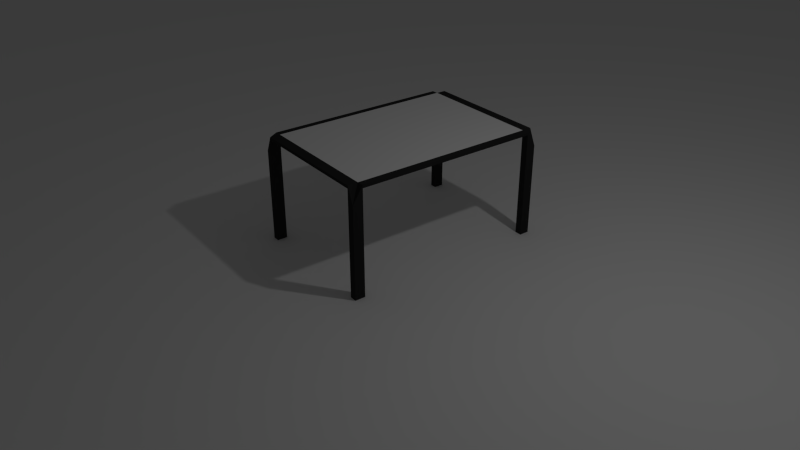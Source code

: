 # Source: StylishDesk.blend  (saved by Blender 2.69.0; exported with 4.5.12 LTS)
import bpy
from mathutils import Matrix  # noqa: F401  (used for matrix-valued properties, if any)

bpy.ops.wm.read_factory_settings(use_empty=True)
scene = bpy.context.scene
scene.name = 'Scene'

# ---- collections
col_collection_1 = bpy.data.collections.new('Collection 1'); scene.collection.children.link(col_collection_1)

# ---- materials (node trees are filled in below, after node groups)
mat_material_001 = bpy.data.materials.new('Material.001')
mat_material_001.alpha_threshold = 0.0
mat_material_001.use_transparent_shadow = False
mat_material_001.diffuse_color = (0.02721, 0.02721, 0.02721, 1.0)
mat_material_001.roughness = 0.5
mat_material_001.line_color = (0.0, 0.0, 0.0, 1.0)
mat_material_002 = bpy.data.materials.new('Material.002')
mat_material_002.alpha_threshold = 0.0
mat_material_002.use_transparent_shadow = False
mat_material_002.roughness = 0.5
mat_material_002.line_color = (0.0, 0.0, 0.0, 0.18)

# ---- material node trees

# ---- world
world_world = bpy.data.worlds.new('World'); scene.world = world_world
world_world.color = (0.05088, 0.05088, 0.05088)
world_world.use_sun_shadow = False
world_world.sun_shadow_jitter_overblur = 0.0
world_world.cycles.sampling_method = 'MANUAL'
world_world.cycles.sample_map_resolution = 256

# ---- cameras
cam_camera = bpy.data.cameras.new('Camera')
cam_camera.clip_end = 100.0
cam_camera.lens = 35.0
cam_camera.sensor_width = 32.0
cam_camera.sensor_height = 18.0
cam_camera.ortho_scale = 7.314
cam_camera.dof.focus_distance = 0.0
cam_camera.dof.aperture_fstop = 128.0

# ---- lights
light_lamp = bpy.data.lights.new('Lamp', 'POINT')
light_lamp.transmission_factor = 0.0
light_lamp.cutoff_distance = 30.0
light_lamp.energy = 100.0
light_lamp.shadow_buffer_clip_start = 1.001
light_lamp.shadow_soft_size = 0.1
light_lamp.shadow_maximum_resolution = 0.006
light_lamp.use_absolute_resolution = True
light_lamp.cycles.use_multiple_importance_sampling = False

# ---- meshes
me_plane = bpy.data.meshes.new('Plane')
me_plane.from_pydata([(1.0, -1.0, 0.0), (-1.0, -1.0, 0.0), (1.0, 1.0, 0.0), (-1.0, 1.0, 0.0)], [], [(1, 0, 2, 3)])
me_plane.use_remesh_preserve_volume = False
me_plane.use_remesh_preserve_attributes = False
me_plane.use_mirror_vertex_groups = False
me_plane.update()
me_cube_001 = bpy.data.meshes.new('Cube.001')
me_cube_001.from_pydata([(-1.0, -1.0, -12.05), (-1.0, 1.0, -12.05), (1.0, 1.0, -12.05), (1.0, -1.0, -12.05), (-1.0, -1.0, -10.05), (-1.0, 1.0, -10.05), (1.0, 1.0, -10.05), (1.0, -1.0, -10.05), (0.9, 1.0, 1.0), (0.9, 1.0, -1.0), (0.9, -1.0, 1.0), (0.9, -1.0, -1.0), (-0.905, 1.0, -1.0), (-0.905, -1.0, 1.0), (-0.905, 1.0, 1.0), (-0.905, -1.0, -1.0), (-1.0, -0.9, 1.0), (-1.0, -0.9, -1.0), (1.0, -0.9, 1.0), (1.0, -0.9, -1.0), (0.9, -0.9, -1.0), (0.9, -0.9, 1.0), (-0.905, -0.9, 1.0), (-0.905, -0.9, -1.0), (-1.0, 0.905, 1.0), (1.0, 0.905, -1.0), (-1.0, 0.905, -1.0), (1.0, 0.905, 1.0), (0.9, 0.905, -1.0), (0.9, 0.905, 1.0), (-0.905, 0.905, 1.0), (-0.905, 0.905, -1.0), (-1.0, -1.0, -75.36), (-1.0, 1.0, -75.36), (1.0, 1.0, -75.36), (1.0, -1.0, -75.36), (0.9, 1.0, -75.36), (0.9, -1.0, -75.36), (-0.905, 1.0, -75.36), (-0.905, -1.0, -75.36), (-1.0, -0.9, -75.36), (1.0, -0.9, -75.36), (0.9, -0.9, -75.36), (-0.905, -0.9, -75.36), (1.0, 0.905, -75.36), (-1.0, 0.905, -75.36), (0.9, 0.905, -75.36), (-0.905, 0.905, -75.36)], [], [(24, 5, 1, 26), (8, 6, 2, 9), (18, 7, 3, 19), (13, 4, 0, 15), (31, 26, 45, 47), (30, 14, 5, 24), (14, 8, 9, 12), (7, 10, 11, 3), (31, 12, 9, 28), (27, 6, 8, 29), (10, 13, 15, 11), (29, 8, 14, 30), (5, 14, 12, 1), (20, 19, 41, 42), (4, 16, 17, 0), (27, 18, 19, 25), (11, 20, 42, 37), (13, 22, 16, 4), (15, 23, 20, 11), (7, 18, 21, 10), (10, 21, 22, 13), (1, 12, 38, 33), (16, 24, 26, 17), (20, 28, 25, 19), (22, 30, 24, 16), (23, 31, 28, 20), (18, 27, 29, 21), (21, 29, 30, 22), (17, 26, 31, 23), (6, 27, 25, 2), (46, 36, 34, 44), (45, 33, 38, 47), (37, 42, 41, 35), (32, 40, 43, 39), (3, 11, 37, 35), (19, 3, 35, 41), (23, 15, 39, 43), (0, 17, 40, 32), (17, 23, 43, 40), (15, 0, 32, 39), (12, 31, 47, 38), (28, 9, 36, 46), (9, 2, 34, 36), (25, 28, 46, 44), (2, 25, 44, 34), (26, 1, 33, 45)])
me_cube_001.polygons.foreach_set('material_index', [0, 0, 0, 0, 0, 0, 0, 0, 0, 0, 0, 0, 0, 0, 0, 0, 0, 0, 0, 0, 0, 0, 0, 0, 0, 1, 0, 1, 0, 0, 0, 0, 0, 0, 0, 0, 0, 0, 0, 0, 0, 0, 0, 0, 0, 0])
me_cube_001.materials.append(mat_material_001)
me_cube_001.materials.append(mat_material_002)
me_cube_001.use_remesh_preserve_volume = False
me_cube_001.use_remesh_preserve_attributes = False
me_cube_001.use_mirror_vertex_groups = False
me_cube_001.update()

# ---- objects
ob_plane = bpy.data.objects.new('Plane', me_plane)
ob_cube = bpy.data.objects.new('Cube', me_cube_001)
ob_lamp = bpy.data.objects.new('Lamp', light_lamp)
ob_camera = bpy.data.objects.new('Camera', cam_camera)

# ---- transforms, parenting, visibility, modifiers, constraints
ob_plane.location = (0.0, 0.0, 0.0)
ob_plane.scale = (17.73, 17.73, 17.73)
ob_plane.lineart.crease_threshold = 0.0
ob_cube.location = (0.0, 0.0, 1.523)
ob_cube.scale = (1.0, 1.47, 0.02018)
ob_cube.lineart.crease_threshold = 0.0
ob_lamp.location = (4.076, 1.005, 5.904)
ob_lamp.rotation_euler = (0.6503, 0.05522, 1.866)
ob_lamp.lock_rotations_4d = False
ob_lamp.empty_display_type = 'ARROWS'
ob_lamp.color = (0.0, 0.0, 0.0, 0.0)
ob_lamp.lineart.crease_threshold = 0.0
ob_camera.location = (8.57, -6.466, 5.975)
ob_camera.rotation_euler = (1.074, -6.68e-07, 0.9268)
ob_camera.lock_rotations_4d = False
ob_camera.empty_display_type = 'ARROWS'
ob_camera.color = (0.0, 0.0, 0.0, 0.0)
ob_camera.display_type = 'WIRE'
ob_camera.lineart.crease_threshold = 0.0

# ---- collection membership
col_collection_1.objects.link(ob_plane)
col_collection_1.objects.link(ob_cube)
col_collection_1.objects.link(ob_lamp)
col_collection_1.objects.link(ob_camera)

# ---- scene / render settings (as saved in the file)
scene.camera = ob_camera
scene.frame_start = 1; scene.frame_end = 250; scene.frame_set(1)
scene.render.engine = 'BLENDER_EEVEE_NEXT'
scene.render.image_settings.compression = 90
scene.render.resolution_percentage = 50
scene.render.dither_intensity = 0.0
scene.cycles.use_denoising = False
scene.cycles.samples = 10
scene.cycles.sampling_pattern = 'TABULATED_SOBOL'
scene.cycles.light_sampling_threshold = 0.0
scene.cycles.use_adaptive_sampling = False
scene.cycles.use_light_tree = False
scene.cycles.blur_glossy = 0.0
scene.cycles.volume_bounces = 1
scene.cycles.pixel_filter_type = 'GAUSSIAN'
scene.cycles.sample_clamp_indirect = 0.0
scene.view_settings.view_transform = 'Standard'
bpy.context.view_layer.update()
